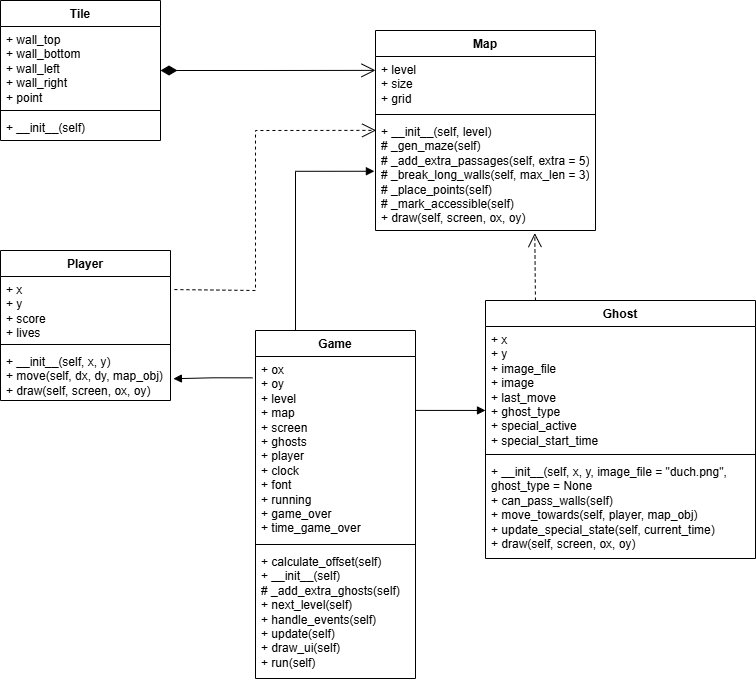

The diagram above was exported from draw.io. Its source (the exported page's mxGraphModel, read from the mxfile embedded in the PNG):
<mxGraphModel dx="518" dy="280" grid="1" gridSize="10" guides="1" tooltips="1" connect="1" arrows="1" fold="1" page="1" pageScale="1" pageWidth="827" pageHeight="1169" math="0" shadow="0" adaptiveColors="simple">
  <root>
    <mxCell id="0" />
    <mxCell id="1" parent="0" />
    <mxCell id="1StV8Vy0w_5WwPUcjHgf-1" value="Tile" style="swimlane;fontStyle=1;align=center;verticalAlign=top;childLayout=stackLayout;horizontal=1;startSize=26;horizontalStack=0;resizeParent=1;resizeParentMax=0;resizeLast=0;collapsible=1;marginBottom=0;whiteSpace=wrap;html=1;rounded=0;" parent="1" vertex="1">
      <mxGeometry x="25" y="70" width="160" height="140" as="geometry">
        <mxRectangle x="110" y="120" width="60" height="30" as="alternateBounds" />
      </mxGeometry>
    </mxCell>
    <mxCell id="1StV8Vy0w_5WwPUcjHgf-2" value="+ wall_top&lt;div&gt;+ wall_bottom&lt;/div&gt;&lt;div&gt;+ wall_left&lt;/div&gt;&lt;div&gt;+ wall_right&lt;/div&gt;&lt;div&gt;+ point&lt;/div&gt;" style="text;strokeColor=none;fillColor=none;align=left;verticalAlign=top;spacingLeft=4;spacingRight=4;overflow=hidden;rotatable=0;points=[[0,0.5],[1,0.5]];portConstraint=eastwest;whiteSpace=wrap;html=1;rounded=0;" parent="1StV8Vy0w_5WwPUcjHgf-1" vertex="1">
      <mxGeometry y="26" width="160" height="80" as="geometry" />
    </mxCell>
    <mxCell id="1StV8Vy0w_5WwPUcjHgf-3" value="" style="line;strokeWidth=1;fillColor=none;align=left;verticalAlign=middle;spacingTop=-1;spacingLeft=3;spacingRight=3;rotatable=0;labelPosition=right;points=[];portConstraint=eastwest;strokeColor=inherit;rounded=0;" parent="1StV8Vy0w_5WwPUcjHgf-1" vertex="1">
      <mxGeometry y="106" width="160" height="8" as="geometry" />
    </mxCell>
    <mxCell id="1StV8Vy0w_5WwPUcjHgf-4" value="&lt;font&gt;+ __init__(self)&lt;/font&gt;" style="text;strokeColor=none;fillColor=none;align=left;verticalAlign=top;spacingLeft=4;spacingRight=4;overflow=hidden;rotatable=0;points=[[0,0.5],[1,0.5]];portConstraint=eastwest;whiteSpace=wrap;html=1;fontColor=default;rounded=0;" parent="1StV8Vy0w_5WwPUcjHgf-1" vertex="1">
      <mxGeometry y="114" width="160" height="26" as="geometry" />
    </mxCell>
    <mxCell id="1StV8Vy0w_5WwPUcjHgf-5" value="Ghost" style="swimlane;fontStyle=1;align=center;verticalAlign=top;childLayout=stackLayout;horizontal=1;startSize=26;horizontalStack=0;resizeParent=1;resizeParentMax=0;resizeLast=0;collapsible=1;marginBottom=0;whiteSpace=wrap;html=1;rounded=0;" parent="1" vertex="1">
      <mxGeometry x="510" y="370" width="270" height="258" as="geometry">
        <mxRectangle x="660" y="290" width="70" height="30" as="alternateBounds" />
      </mxGeometry>
    </mxCell>
    <mxCell id="1StV8Vy0w_5WwPUcjHgf-6" value="+ x&lt;div&gt;+ y&lt;/div&gt;&lt;div&gt;+ image_file&lt;/div&gt;&lt;div&gt;+ image&lt;/div&gt;&lt;div&gt;+ last_move&lt;/div&gt;&lt;div&gt;+ ghost_type&lt;/div&gt;&lt;div&gt;+ special_active&lt;/div&gt;&lt;div&gt;+ special_start_time&lt;/div&gt;" style="text;strokeColor=none;fillColor=none;align=left;verticalAlign=top;spacingLeft=4;spacingRight=4;overflow=hidden;rotatable=0;points=[[0,0.5],[1,0.5]];portConstraint=eastwest;whiteSpace=wrap;html=1;rounded=0;" parent="1StV8Vy0w_5WwPUcjHgf-5" vertex="1">
      <mxGeometry y="26" width="270" height="124" as="geometry" />
    </mxCell>
    <mxCell id="1StV8Vy0w_5WwPUcjHgf-7" value="" style="line;strokeWidth=1;fillColor=none;align=left;verticalAlign=middle;spacingTop=-1;spacingLeft=3;spacingRight=3;rotatable=0;labelPosition=right;points=[];portConstraint=eastwest;strokeColor=inherit;rounded=0;" parent="1StV8Vy0w_5WwPUcjHgf-5" vertex="1">
      <mxGeometry y="150" width="270" height="8" as="geometry" />
    </mxCell>
    <mxCell id="1StV8Vy0w_5WwPUcjHgf-8" value="+ __init__(self, x, y, image_file = &quot;duch.png&quot;, ghost_type = None&lt;div&gt;+ can_pass_walls(self)&lt;/div&gt;&lt;div&gt;+ move_towards(self, player, map_obj)&lt;/div&gt;&lt;div&gt;+ update_special_state(self, current_time)&lt;/div&gt;&lt;div&gt;+ draw(self, screen, ox, oy)&lt;/div&gt;" style="text;strokeColor=none;fillColor=none;align=left;verticalAlign=top;spacingLeft=4;spacingRight=4;overflow=hidden;rotatable=0;points=[[0,0.5],[1,0.5]];portConstraint=eastwest;whiteSpace=wrap;html=1;rounded=0;" parent="1StV8Vy0w_5WwPUcjHgf-5" vertex="1">
      <mxGeometry y="158" width="270" height="100" as="geometry" />
    </mxCell>
    <mxCell id="1StV8Vy0w_5WwPUcjHgf-9" value="Map" style="swimlane;fontStyle=1;align=center;verticalAlign=top;childLayout=stackLayout;horizontal=1;startSize=26;horizontalStack=0;resizeParent=1;resizeParentMax=0;resizeLast=0;collapsible=1;marginBottom=0;whiteSpace=wrap;html=1;rounded=0;" parent="1" vertex="1">
      <mxGeometry x="400" y="100" width="220" height="200" as="geometry" />
    </mxCell>
    <mxCell id="1StV8Vy0w_5WwPUcjHgf-10" value="+ level&lt;div&gt;+ size&amp;nbsp;&lt;/div&gt;&lt;div&gt;+ grid&lt;/div&gt;" style="text;strokeColor=none;fillColor=none;align=left;verticalAlign=top;spacingLeft=4;spacingRight=4;overflow=hidden;rotatable=0;points=[[0,0.5],[1,0.5]];portConstraint=eastwest;whiteSpace=wrap;html=1;rounded=0;" parent="1StV8Vy0w_5WwPUcjHgf-9" vertex="1">
      <mxGeometry y="26" width="220" height="54" as="geometry" />
    </mxCell>
    <mxCell id="1StV8Vy0w_5WwPUcjHgf-11" value="" style="line;strokeWidth=1;fillColor=none;align=left;verticalAlign=middle;spacingTop=-1;spacingLeft=3;spacingRight=3;rotatable=0;labelPosition=right;points=[];portConstraint=eastwest;strokeColor=inherit;rounded=0;" parent="1StV8Vy0w_5WwPUcjHgf-9" vertex="1">
      <mxGeometry y="80" width="220" height="8" as="geometry" />
    </mxCell>
    <mxCell id="1StV8Vy0w_5WwPUcjHgf-12" value="+ __init__(self, level)&lt;div&gt;# _gen_maze(self)&lt;/div&gt;&lt;div&gt;# _add_extra_passages(self, extra = 5)&lt;/div&gt;&lt;div&gt;# _break_long_walls(self, max_len = 3)&lt;/div&gt;&lt;div&gt;# _place_points(self)&lt;/div&gt;&lt;div&gt;# _mark_accessible(self)&lt;/div&gt;&lt;div&gt;+ draw(self, screen, ox, oy)&lt;/div&gt;" style="text;strokeColor=none;fillColor=none;align=left;verticalAlign=top;spacingLeft=4;spacingRight=4;overflow=hidden;rotatable=0;points=[[0,0.5],[1,0.5]];portConstraint=eastwest;whiteSpace=wrap;html=1;rounded=0;" parent="1StV8Vy0w_5WwPUcjHgf-9" vertex="1">
      <mxGeometry y="88" width="220" height="112" as="geometry" />
    </mxCell>
    <mxCell id="1StV8Vy0w_5WwPUcjHgf-13" value="Player" style="swimlane;fontStyle=1;align=center;verticalAlign=top;childLayout=stackLayout;horizontal=1;startSize=26;horizontalStack=0;resizeParent=1;resizeParentMax=0;resizeLast=0;collapsible=1;marginBottom=0;whiteSpace=wrap;html=1;rounded=0;" parent="1" vertex="1">
      <mxGeometry x="25" y="320" width="170" height="150" as="geometry">
        <mxRectangle x="630" y="100" width="70" height="30" as="alternateBounds" />
      </mxGeometry>
    </mxCell>
    <mxCell id="1StV8Vy0w_5WwPUcjHgf-14" value="+ x&lt;div&gt;+ y&lt;/div&gt;&lt;div&gt;+ score&lt;/div&gt;&lt;div&gt;+ lives&lt;/div&gt;" style="text;strokeColor=none;fillColor=none;align=left;verticalAlign=top;spacingLeft=4;spacingRight=4;overflow=hidden;rotatable=0;points=[[0,0.5],[1,0.5]];portConstraint=eastwest;whiteSpace=wrap;html=1;rounded=0;" parent="1StV8Vy0w_5WwPUcjHgf-13" vertex="1">
      <mxGeometry y="26" width="170" height="64" as="geometry" />
    </mxCell>
    <mxCell id="1StV8Vy0w_5WwPUcjHgf-15" value="" style="line;strokeWidth=1;fillColor=none;align=left;verticalAlign=middle;spacingTop=-1;spacingLeft=3;spacingRight=3;rotatable=0;labelPosition=right;points=[];portConstraint=eastwest;strokeColor=inherit;rounded=0;" parent="1StV8Vy0w_5WwPUcjHgf-13" vertex="1">
      <mxGeometry y="90" width="170" height="8" as="geometry" />
    </mxCell>
    <mxCell id="1StV8Vy0w_5WwPUcjHgf-16" value="+ __init__(self, x, y)&lt;div&gt;+ move(self, dx, dy, map_obj)&lt;/div&gt;&lt;div&gt;+ draw(self, screen, ox, oy)&lt;/div&gt;" style="text;strokeColor=none;fillColor=none;align=left;verticalAlign=top;spacingLeft=4;spacingRight=4;overflow=hidden;rotatable=0;points=[[0,0.5],[1,0.5]];portConstraint=eastwest;whiteSpace=wrap;html=1;rounded=0;" parent="1StV8Vy0w_5WwPUcjHgf-13" vertex="1">
      <mxGeometry y="98" width="170" height="52" as="geometry" />
    </mxCell>
    <mxCell id="1StV8Vy0w_5WwPUcjHgf-17" value="Game" style="swimlane;fontStyle=1;align=center;verticalAlign=top;childLayout=stackLayout;horizontal=1;startSize=26;horizontalStack=0;resizeParent=1;resizeParentMax=0;resizeLast=0;collapsible=1;marginBottom=0;whiteSpace=wrap;html=1;rounded=0;" parent="1" vertex="1">
      <mxGeometry x="280" y="400" width="160" height="348" as="geometry">
        <mxRectangle x="530" y="520" width="70" height="30" as="alternateBounds" />
      </mxGeometry>
    </mxCell>
    <mxCell id="1StV8Vy0w_5WwPUcjHgf-18" value="+ ox&lt;div&gt;+ oy&lt;/div&gt;&lt;div&gt;+ level&lt;/div&gt;&lt;div&gt;+ map&lt;/div&gt;&lt;div&gt;+ screen&lt;/div&gt;&lt;div&gt;+ ghosts&lt;/div&gt;&lt;div&gt;+ player&lt;/div&gt;&lt;div&gt;+ clock&lt;/div&gt;&lt;div&gt;+ font&lt;/div&gt;&lt;div&gt;+ running&lt;/div&gt;&lt;div&gt;+ game_over&lt;/div&gt;&lt;div&gt;+ time_game_over&lt;/div&gt;" style="text;strokeColor=none;fillColor=none;align=left;verticalAlign=top;spacingLeft=4;spacingRight=4;overflow=hidden;rotatable=0;points=[[0,0.5],[1,0.5]];portConstraint=eastwest;whiteSpace=wrap;html=1;rounded=0;" parent="1StV8Vy0w_5WwPUcjHgf-17" vertex="1">
      <mxGeometry y="26" width="160" height="184" as="geometry" />
    </mxCell>
    <mxCell id="1StV8Vy0w_5WwPUcjHgf-19" value="" style="line;strokeWidth=1;fillColor=none;align=left;verticalAlign=middle;spacingTop=-1;spacingLeft=3;spacingRight=3;rotatable=0;labelPosition=right;points=[];portConstraint=eastwest;strokeColor=inherit;rounded=0;" parent="1StV8Vy0w_5WwPUcjHgf-17" vertex="1">
      <mxGeometry y="210" width="160" height="8" as="geometry" />
    </mxCell>
    <mxCell id="1StV8Vy0w_5WwPUcjHgf-20" value="+ calculate_offset(self)&lt;div&gt;+ __init__(self)&lt;/div&gt;&lt;div&gt;# _add_extra_ghosts(self)&lt;/div&gt;&lt;div&gt;+ next_level(self)&lt;/div&gt;&lt;div&gt;+ handle_events(self)&lt;/div&gt;&lt;div&gt;+ update(self)&lt;/div&gt;&lt;div&gt;+ draw_ui(self)&lt;/div&gt;&lt;div&gt;+ run(self)&lt;/div&gt;" style="text;strokeColor=none;fillColor=none;align=left;verticalAlign=top;spacingLeft=4;spacingRight=4;overflow=hidden;rotatable=0;points=[[0,0.5],[1,0.5]];portConstraint=eastwest;whiteSpace=wrap;html=1;rounded=0;" parent="1StV8Vy0w_5WwPUcjHgf-17" vertex="1">
      <mxGeometry y="218" width="160" height="130" as="geometry" />
    </mxCell>
    <mxCell id="ywrht8191DWY8TM5pkUV-8" value="&lt;div&gt;&lt;br&gt;&lt;/div&gt;&lt;div&gt;&lt;br&gt;&lt;/div&gt;" style="endArrow=open;endSize=12;dashed=1;html=1;rounded=0;entryX=0.003;entryY=0.106;entryDx=0;entryDy=0;entryPerimeter=0;exitX=1.023;exitY=0.204;exitDx=0;exitDy=0;exitPerimeter=0;" parent="1" source="1StV8Vy0w_5WwPUcjHgf-14" target="1StV8Vy0w_5WwPUcjHgf-12" edge="1">
      <mxGeometry x="-0.2103" y="-1" width="160" relative="1" as="geometry">
        <mxPoint x="220" y="320" as="sourcePoint" />
        <mxPoint x="397" y="240" as="targetPoint" />
        <Array as="points">
          <mxPoint x="280" y="360" />
          <mxPoint x="280" y="200" />
        </Array>
        <mxPoint as="offset" />
      </mxGeometry>
    </mxCell>
    <mxCell id="ywrht8191DWY8TM5pkUV-22" value="" style="endArrow=open;html=1;endSize=12;startArrow=diamondThin;startSize=14;startFill=1;edgeStyle=orthogonalEdgeStyle;align=left;verticalAlign=bottom;rounded=0;exitX=1;exitY=0.5;exitDx=0;exitDy=0;entryX=0;entryY=0.257;entryDx=0;entryDy=0;entryPerimeter=0;" parent="1" source="1StV8Vy0w_5WwPUcjHgf-1" target="1StV8Vy0w_5WwPUcjHgf-10" edge="1">
      <mxGeometry x="-1" y="3" relative="1" as="geometry">
        <mxPoint x="230" y="139.86" as="sourcePoint" />
        <mxPoint x="390" y="139.86" as="targetPoint" />
      </mxGeometry>
    </mxCell>
    <mxCell id="ywrht8191DWY8TM5pkUV-23" value="" style="endArrow=open;endSize=12;dashed=1;html=1;rounded=0;exitX=0.185;exitY=0;exitDx=0;exitDy=0;exitPerimeter=0;entryX=0.724;entryY=1.023;entryDx=0;entryDy=0;entryPerimeter=0;" parent="1" source="1StV8Vy0w_5WwPUcjHgf-5" target="1StV8Vy0w_5WwPUcjHgf-12" edge="1">
      <mxGeometry width="160" relative="1" as="geometry">
        <mxPoint x="570" y="330" as="sourcePoint" />
        <mxPoint x="730" y="330" as="targetPoint" />
      </mxGeometry>
    </mxCell>
    <mxCell id="ywrht8191DWY8TM5pkUV-28" value="" style="endArrow=block;endFill=1;html=1;edgeStyle=orthogonalEdgeStyle;align=left;verticalAlign=top;rounded=0;exitX=-0.019;exitY=0.116;exitDx=0;exitDy=0;exitPerimeter=0;entryX=1.017;entryY=0.581;entryDx=0;entryDy=0;entryPerimeter=0;" parent="1" source="1StV8Vy0w_5WwPUcjHgf-18" target="1StV8Vy0w_5WwPUcjHgf-16" edge="1">
      <mxGeometry x="-1" relative="1" as="geometry">
        <mxPoint x="240" y="498.55" as="sourcePoint" />
        <mxPoint x="90" y="498.55" as="targetPoint" />
      </mxGeometry>
    </mxCell>
    <mxCell id="ywrht8191DWY8TM5pkUV-26" value="" style="endArrow=block;endFill=1;html=1;edgeStyle=orthogonalEdgeStyle;align=left;verticalAlign=top;rounded=0;exitX=1;exitY=0.293;exitDx=0;exitDy=0;exitPerimeter=0;entryX=0;entryY=0.677;entryDx=0;entryDy=0;entryPerimeter=0;" parent="1" source="1StV8Vy0w_5WwPUcjHgf-18" target="1StV8Vy0w_5WwPUcjHgf-6" edge="1">
      <mxGeometry x="-1" relative="1" as="geometry">
        <mxPoint x="460" y="480" as="sourcePoint" />
        <mxPoint x="490" y="480" as="targetPoint" />
      </mxGeometry>
    </mxCell>
    <mxCell id="AOv9l6jUfhkqbbRBQ4MI-1" value="" style="endArrow=block;endFill=1;html=1;edgeStyle=orthogonalEdgeStyle;align=left;verticalAlign=top;rounded=0;exitX=0.25;exitY=0;exitDx=0;exitDy=0;entryX=-0.005;entryY=0.471;entryDx=0;entryDy=0;entryPerimeter=0;" edge="1" parent="1" source="1StV8Vy0w_5WwPUcjHgf-17" target="1StV8Vy0w_5WwPUcjHgf-12">
      <mxGeometry x="-1" relative="1" as="geometry">
        <mxPoint x="320" y="280" as="sourcePoint" />
        <mxPoint x="490" y="280" as="targetPoint" />
      </mxGeometry>
    </mxCell>
  </root>
</mxGraphModel>